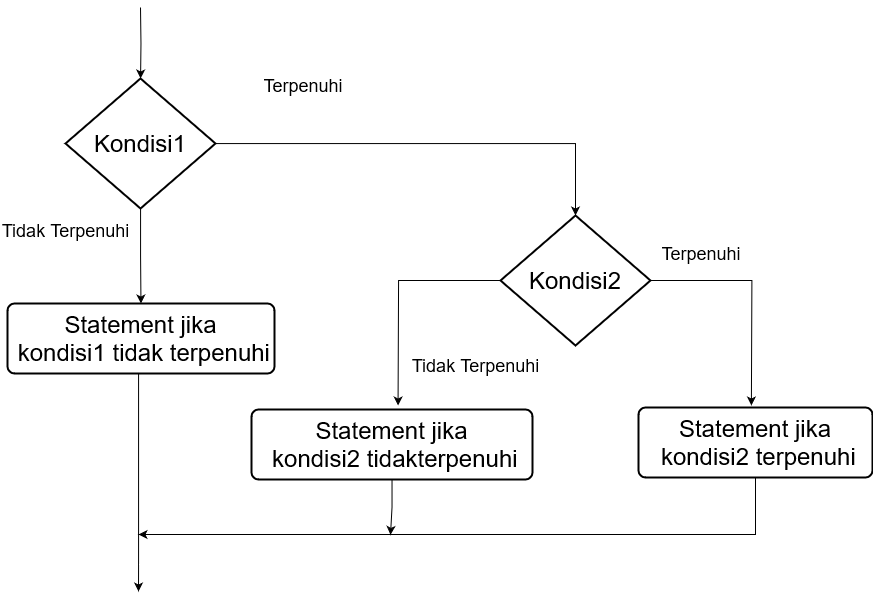

The diagram above was exported from draw.io. Its source (the exported page's mxGraphModel, read from the mxfile embedded in the PNG):
<mxGraphModel dx="1173" dy="1785" grid="0" gridSize="10" guides="1" tooltips="1" connect="1" arrows="1" fold="1" page="1" pageScale="1" pageWidth="827" pageHeight="1169" math="0" shadow="0">
  <root>
    <mxCell id="WIyWlLk6GJQsqaUBKTNV-0" />
    <mxCell id="WIyWlLk6GJQsqaUBKTNV-1" parent="WIyWlLk6GJQsqaUBKTNV-0" />
    <mxCell id="At-eAQ0Uxvn48a2fDeM_-6" value="" style="edgeStyle=orthogonalEdgeStyle;rounded=0;orthogonalLoop=1;jettySize=auto;html=1;" edge="1" parent="WIyWlLk6GJQsqaUBKTNV-1" target="At-eAQ0Uxvn48a2fDeM_-5">
      <mxGeometry relative="1" as="geometry">
        <mxPoint x="156.00000000000023" y="-16" as="sourcePoint" />
      </mxGeometry>
    </mxCell>
    <mxCell id="At-eAQ0Uxvn48a2fDeM_-23" value="" style="edgeStyle=orthogonalEdgeStyle;rounded=0;orthogonalLoop=1;jettySize=auto;html=1;" edge="1" parent="WIyWlLk6GJQsqaUBKTNV-1" source="At-eAQ0Uxvn48a2fDeM_-5" target="At-eAQ0Uxvn48a2fDeM_-22">
      <mxGeometry relative="1" as="geometry" />
    </mxCell>
    <mxCell id="At-eAQ0Uxvn48a2fDeM_-44" style="edgeStyle=orthogonalEdgeStyle;rounded=0;orthogonalLoop=1;jettySize=auto;html=1;" edge="1" parent="WIyWlLk6GJQsqaUBKTNV-1" source="At-eAQ0Uxvn48a2fDeM_-5" target="At-eAQ0Uxvn48a2fDeM_-16">
      <mxGeometry relative="1" as="geometry" />
    </mxCell>
    <mxCell id="At-eAQ0Uxvn48a2fDeM_-5" value="&lt;font style=&quot;font-size: 24px;&quot;&gt;Kondisi1&lt;/font&gt;" style="strokeWidth=2;html=1;shape=mxgraph.flowchart.decision;whiteSpace=wrap;" vertex="1" parent="WIyWlLk6GJQsqaUBKTNV-1">
      <mxGeometry x="81" y="55" width="150" height="130" as="geometry" />
    </mxCell>
    <mxCell id="At-eAQ0Uxvn48a2fDeM_-13" value="&lt;font style=&quot;font-size: 18px;&quot;&gt;Terpenuhi&lt;/font&gt;" style="text;html=1;align=center;verticalAlign=middle;whiteSpace=wrap;rounded=0;" vertex="1" parent="WIyWlLk6GJQsqaUBKTNV-1">
      <mxGeometry x="289" y="47" width="60" height="30" as="geometry" />
    </mxCell>
    <mxCell id="At-eAQ0Uxvn48a2fDeM_-14" value="&lt;font style=&quot;font-size: 18px;&quot;&gt;Tidak Terpenuhi&lt;/font&gt;" style="text;html=1;align=center;verticalAlign=middle;whiteSpace=wrap;rounded=0;" vertex="1" parent="WIyWlLk6GJQsqaUBKTNV-1">
      <mxGeometry x="16" y="192" width="131" height="30" as="geometry" />
    </mxCell>
    <mxCell id="At-eAQ0Uxvn48a2fDeM_-51" style="edgeStyle=orthogonalEdgeStyle;rounded=0;orthogonalLoop=1;jettySize=auto;html=1;exitX=0.5;exitY=1;exitDx=0;exitDy=0;" edge="1" parent="WIyWlLk6GJQsqaUBKTNV-1" source="At-eAQ0Uxvn48a2fDeM_-16">
      <mxGeometry relative="1" as="geometry">
        <mxPoint x="154" y="568" as="targetPoint" />
        <Array as="points">
          <mxPoint x="154" y="541" />
          <mxPoint x="154" y="541" />
        </Array>
      </mxGeometry>
    </mxCell>
    <mxCell id="At-eAQ0Uxvn48a2fDeM_-16" value="&lt;font style=&quot;font-size: 24px;&quot;&gt;Statement jika&lt;br&gt;&amp;nbsp;kondisi1 tidak terpenuhi&lt;/font&gt;" style="rounded=1;whiteSpace=wrap;html=1;absoluteArcSize=1;arcSize=14;strokeWidth=2;" vertex="1" parent="WIyWlLk6GJQsqaUBKTNV-1">
      <mxGeometry x="23" y="280" width="267" height="70" as="geometry" />
    </mxCell>
    <mxCell id="At-eAQ0Uxvn48a2fDeM_-46" style="edgeStyle=orthogonalEdgeStyle;rounded=0;orthogonalLoop=1;jettySize=auto;html=1;" edge="1" parent="WIyWlLk6GJQsqaUBKTNV-1" source="At-eAQ0Uxvn48a2fDeM_-22">
      <mxGeometry relative="1" as="geometry">
        <mxPoint x="413.55555555555566" y="382" as="targetPoint" />
      </mxGeometry>
    </mxCell>
    <mxCell id="At-eAQ0Uxvn48a2fDeM_-47" style="edgeStyle=orthogonalEdgeStyle;rounded=0;orthogonalLoop=1;jettySize=auto;html=1;exitX=1;exitY=0.5;exitDx=0;exitDy=0;exitPerimeter=0;" edge="1" parent="WIyWlLk6GJQsqaUBKTNV-1" source="At-eAQ0Uxvn48a2fDeM_-22">
      <mxGeometry relative="1" as="geometry">
        <mxPoint x="766.8888888888887" y="382" as="targetPoint" />
      </mxGeometry>
    </mxCell>
    <mxCell id="At-eAQ0Uxvn48a2fDeM_-22" value="&lt;font style=&quot;font-size: 24px;&quot;&gt;Kondisi2&lt;/font&gt;" style="strokeWidth=2;html=1;shape=mxgraph.flowchart.decision;whiteSpace=wrap;" vertex="1" parent="WIyWlLk6GJQsqaUBKTNV-1">
      <mxGeometry x="516" y="192" width="150" height="130" as="geometry" />
    </mxCell>
    <mxCell id="At-eAQ0Uxvn48a2fDeM_-56" style="edgeStyle=orthogonalEdgeStyle;rounded=0;orthogonalLoop=1;jettySize=auto;html=1;" edge="1" parent="WIyWlLk6GJQsqaUBKTNV-1" source="At-eAQ0Uxvn48a2fDeM_-27">
      <mxGeometry relative="1" as="geometry">
        <mxPoint x="406" y="511.38461538461524" as="targetPoint" />
      </mxGeometry>
    </mxCell>
    <mxCell id="At-eAQ0Uxvn48a2fDeM_-27" value="&lt;font style=&quot;font-size: 24px;&quot;&gt;Statement jika&lt;br&gt;&amp;nbsp;kondisi2 tidakterpenuhi&lt;/font&gt;" style="rounded=1;whiteSpace=wrap;html=1;absoluteArcSize=1;arcSize=14;strokeWidth=2;" vertex="1" parent="WIyWlLk6GJQsqaUBKTNV-1">
      <mxGeometry x="267" y="386" width="281" height="70" as="geometry" />
    </mxCell>
    <mxCell id="At-eAQ0Uxvn48a2fDeM_-31" value="&lt;font style=&quot;font-size: 18px;&quot;&gt;Terpenuhi&lt;/font&gt;" style="text;html=1;align=center;verticalAlign=middle;whiteSpace=wrap;rounded=0;" vertex="1" parent="WIyWlLk6GJQsqaUBKTNV-1">
      <mxGeometry x="687" y="215" width="60" height="30" as="geometry" />
    </mxCell>
    <mxCell id="At-eAQ0Uxvn48a2fDeM_-57" style="edgeStyle=orthogonalEdgeStyle;rounded=0;orthogonalLoop=1;jettySize=auto;html=1;" edge="1" parent="WIyWlLk6GJQsqaUBKTNV-1" source="At-eAQ0Uxvn48a2fDeM_-43">
      <mxGeometry relative="1" as="geometry">
        <mxPoint x="154" y="511" as="targetPoint" />
        <Array as="points">
          <mxPoint x="771" y="511" />
        </Array>
      </mxGeometry>
    </mxCell>
    <mxCell id="At-eAQ0Uxvn48a2fDeM_-43" value="&lt;font style=&quot;font-size: 24px;&quot;&gt;Statement jika&lt;br&gt;&amp;nbsp;kondisi2 terpenuhi&lt;/font&gt;" style="rounded=1;whiteSpace=wrap;html=1;absoluteArcSize=1;arcSize=14;strokeWidth=2;" vertex="1" parent="WIyWlLk6GJQsqaUBKTNV-1">
      <mxGeometry x="654" y="384" width="234" height="70" as="geometry" />
    </mxCell>
    <mxCell id="At-eAQ0Uxvn48a2fDeM_-58" value="&lt;font style=&quot;font-size: 18px;&quot;&gt;Tidak Terpenuhi&lt;/font&gt;" style="text;html=1;align=center;verticalAlign=middle;whiteSpace=wrap;rounded=0;" vertex="1" parent="WIyWlLk6GJQsqaUBKTNV-1">
      <mxGeometry x="426" y="327" width="131" height="30" as="geometry" />
    </mxCell>
  </root>
</mxGraphModel>